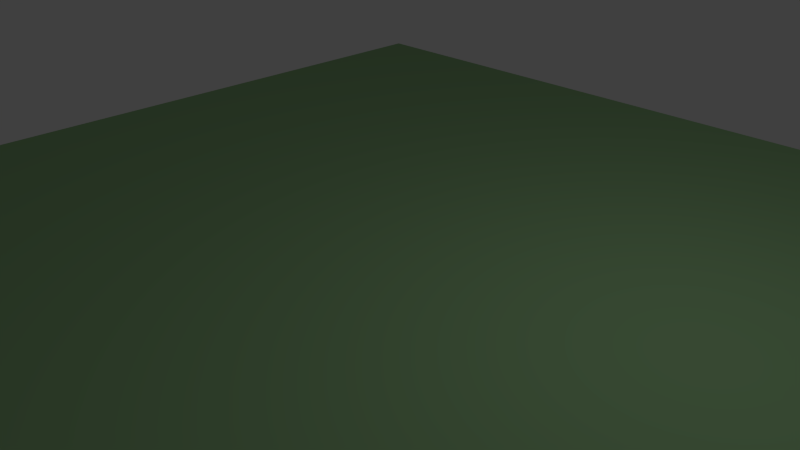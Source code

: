 # Source: floor.blend  (saved by Blender 2.76.0; exported with 4.5.12 LTS)
import bpy
from mathutils import Matrix  # noqa: F401  (used for matrix-valued properties, if any)

bpy.ops.wm.read_factory_settings(use_empty=True)
scene = bpy.context.scene
scene.name = 'Scene'

# ---- collections
col_collection_1 = bpy.data.collections.new('Collection 1'); scene.collection.children.link(col_collection_1)

# ---- materials (node trees are filled in below, after node groups)
mat_material_001 = bpy.data.materials.new('Material.001')
mat_material_001.alpha_threshold = 0.0
mat_material_001.use_transparent_shadow = False
mat_material_001.preview_render_type = 'FLAT'
mat_material_001.diffuse_color = (0.3071, 0.5277, 0.2566, 1.0)
mat_material_001.roughness = 0.7

# ---- material node trees

# ---- world
world_world = bpy.data.worlds.new('World'); scene.world = world_world
world_world.color = (0.05088, 0.05088, 0.05088)
world_world.use_sun_shadow = False
world_world.sun_shadow_jitter_overblur = 0.0
world_world.cycles.sampling_method = 'MANUAL'
world_world.cycles.sample_map_resolution = 256

# ---- cameras
cam_camera = bpy.data.cameras.new('Camera')
cam_camera.clip_end = 100.0
cam_camera.lens = 35.0
cam_camera.sensor_width = 32.0
cam_camera.sensor_height = 18.0
cam_camera.ortho_scale = 7.314
cam_camera.dof.focus_distance = 0.0
cam_camera.dof.aperture_fstop = 128.0

# ---- lights
light_lamp = bpy.data.lights.new('Lamp', 'POINT')
light_lamp.transmission_factor = 0.0
light_lamp.cutoff_distance = 30.0
light_lamp.energy = 100.0
light_lamp.shadow_buffer_clip_start = 1.001
light_lamp.shadow_soft_size = 0.1
light_lamp.shadow_maximum_resolution = 0.006
light_lamp.use_absolute_resolution = True
light_lamp.cycles.use_multiple_importance_sampling = False

# ---- meshes
me_plane = bpy.data.meshes.new('Plane')
me_plane.from_pydata([(-1.0, -1.0, 0.0), (1.0, -1.0, 0.0), (-1.0, 1.0, 0.0), (1.0, 1.0, 0.0)], [], [(0, 1, 3, 2)])
me_plane.materials.append(mat_material_001)
me_plane.use_remesh_preserve_volume = False
me_plane.use_remesh_preserve_attributes = False
me_plane.use_mirror_vertex_groups = False
me_plane.update()

# ---- objects
ob_floor = bpy.data.objects.new('Floor', me_plane)
ob_lamp = bpy.data.objects.new('Lamp', light_lamp)
ob_camera = bpy.data.objects.new('Camera', cam_camera)

# ---- transforms, parenting, visibility, modifiers, constraints
ob_floor.location = (0.0, 0.0, 0.0)
ob_floor.scale = (7.371, 7.371, 7.371)
ob_floor.lineart.crease_threshold = 0.0
ob_lamp.location = (4.076, 1.005, 5.904)
ob_lamp.rotation_euler = (0.6503, 0.05522, 1.866)
ob_lamp.lock_rotations_4d = False
ob_lamp.empty_display_type = 'ARROWS'
ob_lamp.color = (0.0, 0.0, 0.0, 0.0)
ob_lamp.lineart.crease_threshold = 0.0
ob_camera.location = (7.481, -6.508, 5.344)
ob_camera.rotation_euler = (1.109, 0.01082, 0.8149)
ob_camera.lock_rotations_4d = False
ob_camera.empty_display_type = 'ARROWS'
ob_camera.color = (0.0, 0.0, 0.0, 0.0)
ob_camera.display_type = 'WIRE'
ob_camera.lineart.crease_threshold = 0.0

# ---- collection membership
col_collection_1.objects.link(ob_floor)
col_collection_1.objects.link(ob_lamp)
col_collection_1.objects.link(ob_camera)

# ---- scene / render settings (as saved in the file)
scene.camera = ob_camera
scene.frame_start = 1; scene.frame_end = 250; scene.frame_set(1)
scene.render.engine = 'BLENDER_EEVEE_NEXT'
scene.render.resolution_percentage = 50
scene.render.dither_intensity = 0.0
scene.cycles.use_denoising = False
scene.cycles.samples = 10
scene.cycles.sampling_pattern = 'TABULATED_SOBOL'
scene.cycles.light_sampling_threshold = 0.0
scene.cycles.use_adaptive_sampling = False
scene.cycles.use_light_tree = False
scene.cycles.blur_glossy = 0.0
scene.cycles.pixel_filter_type = 'GAUSSIAN'
scene.cycles.sample_clamp_indirect = 0.0
scene.view_settings.view_transform = 'Standard'
bpy.context.view_layer.update()
